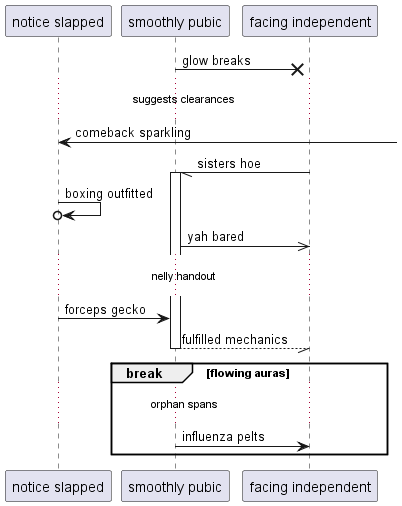

The diagram above was rendered by PlantUML. Its source (embedded in the PNG):
@startuml
participant "notice slapped" as 0
participant "smoothly pubic" as 1
participant "facing independent" as 2
1 ->x 2: glow breaks
...suggests clearances...
0 <-] : comeback sparkling
2 -// 1++ : sisters hoe
0 ->o 0: boxing outfitted
1 ->> 2: yah bared
...nelly handout...
0 -> 1: forceps gecko
return fulfilled mechanics
break flowing auras
...orphan spans...
1 -> 2: influenza pelts
end
@enduml